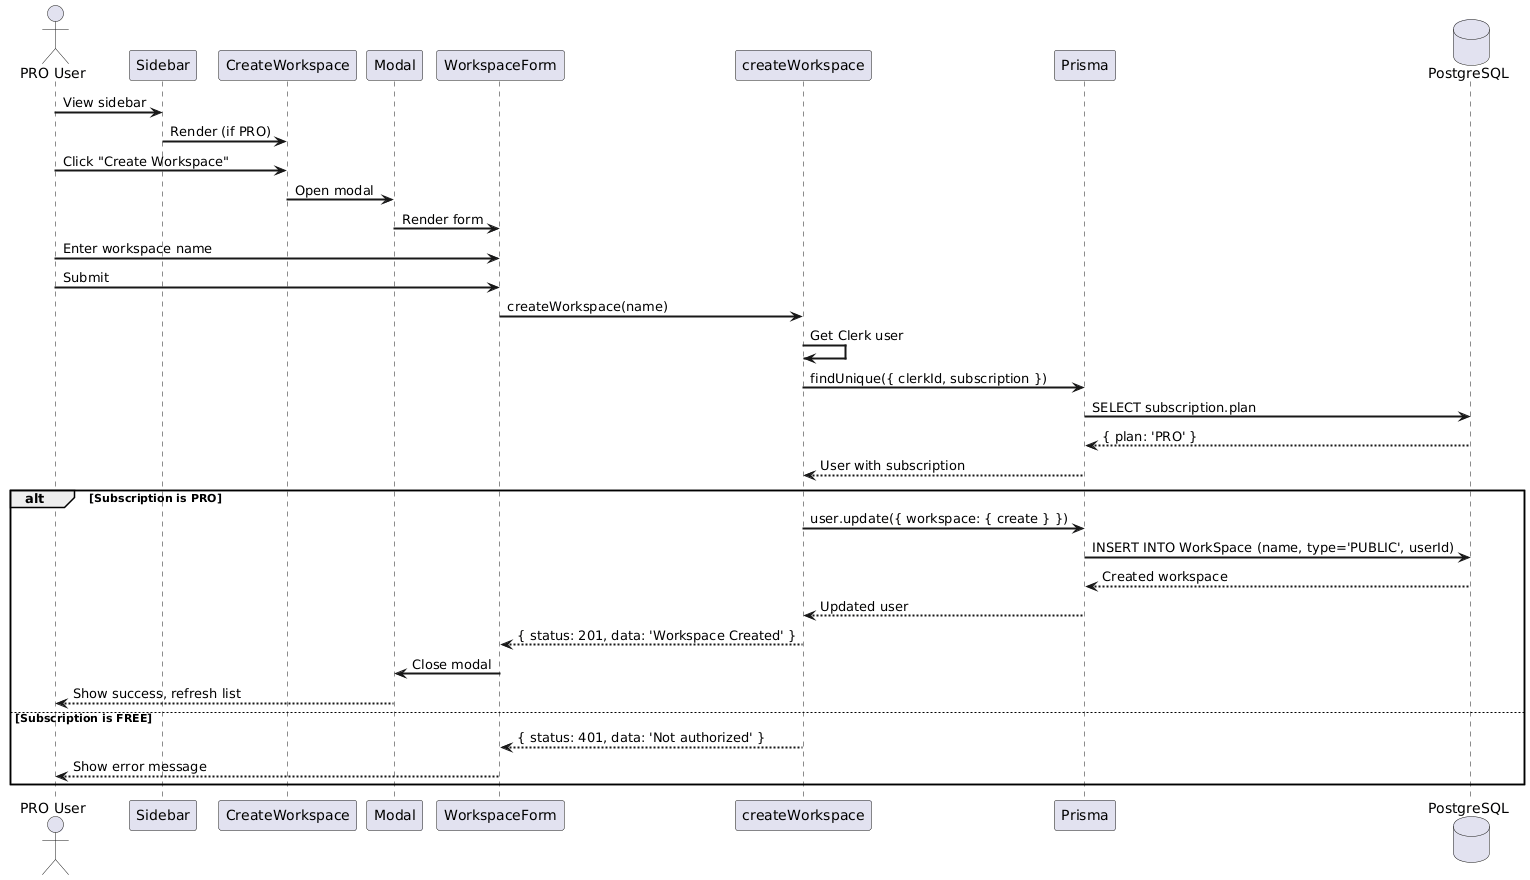

The diagram above was rendered by PlantUML. Its source (embedded in the PNG):
@startuml
skinparam sequenceArrowThickness 2

actor "PRO User" as User
participant "Sidebar" as Sidebar
participant "CreateWorkspace" as Create
participant "Modal" as Modal
participant "WorkspaceForm" as Form
participant "createWorkspace" as Action
participant "Prisma" as Prisma
database "PostgreSQL" as DB

User -> Sidebar : View sidebar
Sidebar -> Create : Render (if PRO)

User -> Create : Click "Create Workspace"
Create -> Modal : Open modal

Modal -> Form : Render form
User -> Form : Enter workspace name
User -> Form : Submit

Form -> Action : createWorkspace(name)
Action -> Action : Get Clerk user

Action -> Prisma : findUnique({ clerkId, subscription })
Prisma -> DB : SELECT subscription.plan
DB --> Prisma : { plan: 'PRO' }
Prisma --> Action : User with subscription

alt Subscription is PRO
  Action -> Prisma : user.update({ workspace: { create } })
  Prisma -> DB : INSERT INTO WorkSpace (name, type='PUBLIC', userId)
  DB --> Prisma : Created workspace
  Prisma --> Action : Updated user
  Action --> Form : { status: 201, data: 'Workspace Created' }
  Form -> Modal : Close modal
  Modal --> User : Show success, refresh list
else Subscription is FREE
  Action --> Form : { status: 401, data: 'Not authorized' }
  Form --> User : Show error message
end
@enduml